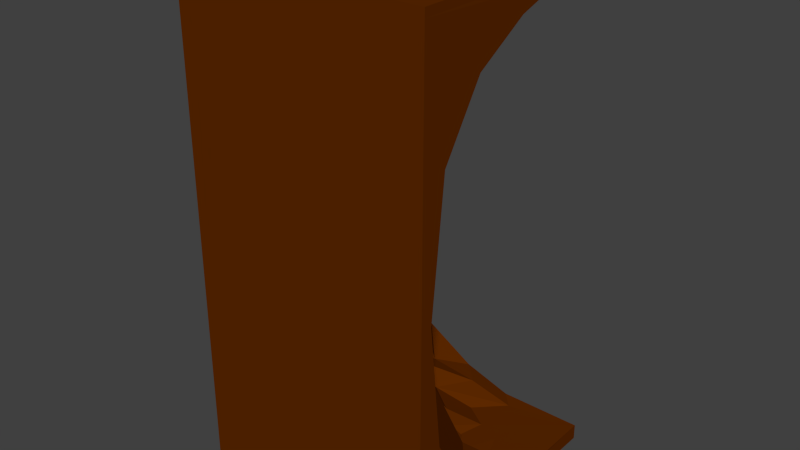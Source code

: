 # Source: cavernWallConcave.blend  (saved by Blender 2.71.0; exported with 4.5.12 LTS)
import bpy
from mathutils import Matrix  # noqa: F401  (used for matrix-valued properties, if any)

bpy.ops.wm.read_factory_settings(use_empty=True)
scene = bpy.context.scene
scene.name = 'Scene'

# ---- collections
col_collection_1 = bpy.data.collections.new('Collection 1'); scene.collection.children.link(col_collection_1)

# ---- materials (node trees are filled in below, after node groups)
mat_material = bpy.data.materials.new('Material')
mat_material.alpha_threshold = 0.0
mat_material.use_transparent_shadow = False
mat_material.diffuse_color = (0.1107, 0.02208, 0.0, 1.0)
mat_material.roughness = 0.5
mat_material.line_color = (0.0, 0.0, 0.0, 1.0)

# ---- material node trees

# ---- world
world_world = bpy.data.worlds.new('World'); scene.world = world_world
world_world.color = (0.05088, 0.05088, 0.05088)
world_world.use_sun_shadow = False
world_world.sun_shadow_jitter_overblur = 0.0
world_world.cycles.sampling_method = 'MANUAL'
world_world.cycles.sample_map_resolution = 256

# ---- meshes
me_cube_000 = bpy.data.meshes.new('Cube.000')
me_cube_000.from_pydata([(-1.999, 1.003, 2.0), (-1.431e-06, 1.006, 0.0004437), (-1.999, 1.003, 0.0004437), (-1.431e-06, 1.006, 2.0), (-0.09518, 1.006, 0.987), (-1.431e-06, 1.006, 1.0), (-0.2034, 1.006, 1.5), (-1.431e-06, 1.006, 1.5), (-0.5205, 1.006, 1.75), (-1.431e-06, 1.006, 1.75), (-0.9336, 1.006, 1.875), (-1.431e-06, 1.006, 1.875), (-1.323, 1.006, 1.938), (-1.431e-06, 1.006, 1.938), (-1.999, 1.003, 1.969), (-1.431e-06, 1.006, 1.969), (-0.2034, 1.006, 0.5004), (-1.431e-06, 1.006, 0.5004), (-0.5205, 1.006, 0.2504), (-1.431e-06, 1.006, 0.2504), (-0.9336, 1.006, 0.1254), (-1.431e-06, 1.006, 0.1254), (-1.323, 1.006, 0.06294), (-1.431e-06, 1.006, 0.06294), (-1.999, 1.003, 0.06294), (-1.431e-06, 1.006, 0.03169), (-1.999, -4.768e-07, 0.0004442), (-1.999, -4.768e-07, 2.0), (-1.999, 0.05014, 0.987), (-1.999, -4.768e-07, 1.0), (-1.999, 0.1043, 1.5), (-1.999, -4.768e-07, 1.5), (-1.999, 0.2628, 1.75), (-1.999, -4.768e-07, 1.75), (-1.999, 0.4694, 1.875), (-1.999, -4.768e-07, 1.875), (-1.999, 0.6639, 1.938), (-1.999, -4.768e-07, 1.938), (-1.999, -4.768e-07, 1.969), (-1.999, 0.1043, 0.5004), (-1.999, -4.768e-07, 0.5004), (-1.999, 0.2628, 0.2504), (-1.999, -4.768e-07, 0.2504), (-1.999, 0.4694, 0.1254), (-1.999, -4.768e-07, 0.1254), (-1.999, 0.6639, 0.06294), (-1.999, -4.768e-07, 0.06294), (-1.999, -4.768e-07, 0.03169), (-1.273, 0.6769, 0.06252), (-1.079, 0.5797, 0.125), (-0.8724, 0.4764, 0.25), (-0.7139, 0.3971, 0.5), (-0.6598, 0.3701, 0.8288), (-0.7139, 0.3971, 1.456), (-0.8724, 0.4764, 1.803), (-1.079, 0.5797, 1.875), (-1.273, 0.6769, 1.938), (-8.345e-07, 1.192e-07, 1.875), (-8.345e-07, 1.192e-07, 1.75), (-8.345e-07, 1.192e-07, 1.5), (-8.345e-07, 1.192e-07, 2.0), (-8.345e-07, 1.192e-07, 1.969), (-8.345e-07, 1.192e-07, 1.0), (-8.345e-07, 1.192e-07, 0.5004), (-8.345e-07, 1.192e-07, 0.2504), (-8.345e-07, 1.192e-07, 0.1254), (-8.345e-07, 1.192e-07, 0.06294), (-8.345e-07, 1.192e-07, 0.03169), (-8.345e-07, 1.192e-07, 1.938), (0.0, 0.0, 0.0004438), (-1.308, 0.8321, 0.06271), (-1.016, 0.7835, 0.1252), (-0.706, 0.7318, 0.2502), (-0.4682, 0.6922, 0.5002), (-0.3871, 0.6787, 0.9868), (-0.4682, 0.6922, 1.5), (-0.706, 0.7318, 1.659), (-1.016, 0.7835, 1.875), (-1.308, 0.8321, 1.938), (-1.659, 0.6083, 0.06133), (-1.562, 0.4624, 0.1238), (-1.459, 0.3075, 0.2488), (-1.379, 0.1886, 0.4988), (-1.352, 0.148, 1.036), (-1.379, 0.1886, 1.549), (-1.459, 0.3075, 1.716), (-1.562, 0.4624, 1.874), (-1.659, 0.6083, 1.936), (-1.003, -5.96e-08, 1.875), (-1.003, -5.96e-08, 1.75), (-1.003, -5.96e-08, 1.5), (-1.003, -5.96e-08, 2.0), (-1.003, -5.96e-08, 1.0), (-1.003, -5.96e-08, 0.5004), (-1.003, -5.96e-08, 0.2504), (-1.003, -5.96e-08, 0.1254), (-1.003, -5.96e-08, 0.06294), (-1.003, -5.96e-08, 1.938), (-1.003, -5.96e-08, 1.969), (-1.003, -5.96e-08, 0.03169), (-1.003, -5.96e-08, 0.0004441), (-1.192e-06, 0.506, 1.969), (-1.192e-06, 0.506, 0.03169), (-1.192e-06, 0.506, 0.0004438), (-1.192e-06, 0.506, 1.875), (-1.192e-06, 0.506, 1.75), (-1.192e-06, 0.506, 1.5), (-1.192e-06, 0.506, 2.0), (-1.192e-06, 0.506, 1.0), (-1.192e-06, 0.506, 0.5004), (-1.192e-06, 0.506, 0.2504), (-1.192e-06, 0.506, 0.1254), (-1.192e-06, 0.506, 0.06294), (-1.192e-06, 0.506, 1.938), (-1.473, 0.9425, 0.06298), (-1.133, 0.9182, 0.1255), (-0.7711, 0.8924, 0.294), (-0.4937, 0.8726, 0.5931), (-0.399, 0.8658, 0.8924), (-0.4937, 0.8726, 1.55), (-0.8993, 0.8924, 1.783), (-1.133, 0.9182, 1.875), (-1.473, 0.9425, 1.938), (-1.438, 0.8058, 0.06272), (-1.187, 0.7391, 0.1252), (-0.9217, 0.6683, 0.3168), (-0.7178, 0.614, 0.5753), (-0.6482, 0.5954, 1.048), (-0.7179, 0.6139, 1.516), (-0.9218, 0.6683, 1.75), (-1.187, 0.739, 1.875), (-1.438, 0.8057, 1.938), (-1.528, 0.7089, 0.06264), (-1.382, 0.5874, 0.1251), (-1.179, 0.4233, 0.3579), (-1.108, 0.3592, 0.4583), (-1.067, 0.3253, 0.9867), (-1.108, 0.3592, 1.561), (-1.227, 0.4583, 1.801), (-1.382, 0.5874, 1.875), (-1.528, 0.7089, 1.938), (-1.879, 0.72, 0.06173), (-1.831, 0.5498, 0.1242), (-1.779, 0.3691, 0.1688), (-1.739, 0.2304, 0.5773), (-1.726, 0.183, 0.905), (-1.739, 0.2304, 1.433), (-1.779, 0.3691, 1.749), (-1.831, 0.5498, 1.874), (-1.879, 0.72, 1.937), (-1.501, -3.576e-07, 1.875), (-1.501, -3.576e-07, 1.75), (-1.501, -3.576e-07, 1.5), (-1.501, -3.576e-07, 2.0), (-1.501, -3.576e-07, 1.0), (-1.501, -3.576e-07, 0.5004), (-1.501, -3.576e-07, 0.2504), (-1.501, -3.576e-07, 0.1254), (-1.501, -3.576e-07, 0.06294), (-1.501, -3.576e-07, 1.938), (-1.501, -3.576e-07, 1.969), (-1.501, -3.576e-07, 0.03169), (-1.501, -3.576e-07, 0.0004441), (-0.5059, 0.0, 1.875), (-0.5059, 0.0, 1.75), (-0.5059, 0.0, 1.5), (-0.5059, 0.0, 2.0), (-0.5059, 0.0, 1.0), (-0.5059, 0.0, 0.5004), (-0.5059, 0.0, 0.2504), (-0.5059, 0.0, 0.1254), (-0.5059, 0.0, 0.06294), (-0.5059, 0.0, 1.938), (-0.5059, 0.0, 1.969), (-0.5059, 0.0, 0.03169), (-0.5059, 0.0, 0.000444), (-1.55e-06, 0.2565, 1.969), (-1.55e-06, 0.2565, 0.03169), (-1.55e-06, 0.2565, 0.0004439), (-1.55e-06, 0.2565, 1.875), (-1.55e-06, 0.2565, 1.75), (-1.55e-06, 0.2565, 1.5), (-1.55e-06, 0.2565, 2.0), (-1.55e-06, 0.2565, 1.0), (-1.55e-06, 0.2565, 0.5004), (-1.55e-06, 0.2565, 0.2504), (-1.55e-06, 0.2565, 0.1254), (-1.55e-06, 0.2565, 0.06294), (-1.55e-06, 0.2565, 1.938), (-2.265e-06, 0.756, 1.969), (-2.265e-06, 0.756, 0.03169), (-2.265e-06, 0.756, 0.0004438), (-2.265e-06, 0.756, 1.875), (-2.265e-06, 0.756, 1.75), (-2.265e-06, 0.756, 1.5), (-2.265e-06, 0.756, 2.0), (-2.265e-06, 0.756, 1.0), (-2.265e-06, 0.756, 0.5004), (-2.265e-06, 0.756, 0.2504), (-2.265e-06, 0.756, 0.1254), (-2.265e-06, 0.756, 0.06294), (-2.265e-06, 0.756, 1.938)], [], [(159, 160, 38, 37), (150, 159, 37, 35), (151, 150, 35, 33), (152, 151, 33, 31), (154, 152, 31, 29), (160, 153, 27, 38), (155, 154, 29, 40), (156, 155, 40, 42), (157, 156, 42, 44), (158, 157, 44, 46), (161, 158, 46, 47), (43, 45, 46, 44), (41, 43, 44, 42), (39, 41, 42, 40), (28, 39, 40, 29), (28, 29, 31, 30), (30, 31, 33, 32), (32, 33, 35, 34), (34, 35, 37, 36), (142, 141, 45, 43), (143, 142, 43, 41), (144, 143, 41, 39), (145, 144, 39, 28), (162, 161, 47, 26), (146, 145, 28, 30), (147, 146, 30, 32), (148, 147, 32, 34), (149, 148, 34, 36), (0, 60, 182), (2, 26, 47, 24), (45, 24, 47, 46), (36, 37, 38, 14), (27, 0, 14, 38), (70, 24, 123), (14, 87, 149), (26, 2, 162), (124, 123, 48, 49), (125, 124, 49, 50), (126, 125, 50, 51), (127, 126, 51, 52), (128, 127, 52, 53), (129, 128, 53, 54), (130, 129, 54, 55), (131, 130, 55, 56), (188, 176, 61, 68), (179, 188, 68, 57), (180, 179, 57, 58), (181, 180, 58, 59), (183, 181, 59, 62), (176, 182, 60, 61), (184, 183, 62, 63), (185, 184, 63, 64), (186, 185, 64, 65), (187, 186, 65, 66), (177, 187, 66, 67), (178, 177, 67, 69), (56, 14, 131), (24, 79, 132), (60, 0, 166), (2, 103, 178), (115, 114, 70, 71), (116, 115, 71, 72), (117, 116, 72, 73), (118, 117, 73, 74), (119, 118, 74, 75), (120, 119, 75, 76), (121, 120, 76, 77), (122, 121, 77, 78), (133, 132, 79, 80), (134, 133, 80, 81), (135, 134, 81, 82), (136, 135, 82, 83), (137, 136, 83, 84), (138, 137, 84, 85), (139, 138, 85, 86), (140, 139, 86, 87), (172, 173, 98, 97), (163, 172, 97, 88), (164, 163, 88, 89), (165, 164, 89, 90), (167, 165, 90, 92), (173, 166, 91, 98), (168, 167, 92, 93), (169, 168, 93, 94), (170, 169, 94, 95), (171, 170, 95, 96), (174, 171, 96, 99), (175, 174, 99, 100), (201, 189, 101, 113), (192, 201, 113, 104), (193, 192, 104, 105), (194, 193, 105, 106), (196, 194, 106, 108), (189, 195, 107, 101), (197, 196, 108, 109), (198, 197, 109, 110), (199, 198, 110, 111), (200, 199, 111, 112), (190, 200, 112, 102), (191, 190, 102, 103), (2, 1, 191), (2, 69, 175), (87, 14, 140), (14, 12, 122), (3, 0, 195), (0, 27, 153), (24, 70, 114), (79, 24, 141), (20, 22, 114, 115), (18, 20, 115, 116), (16, 18, 116, 117), (4, 16, 117, 118), (6, 4, 118, 119), (8, 6, 119, 120), (10, 8, 120, 121), (12, 10, 121, 122), (71, 70, 123, 124), (72, 71, 124, 125), (73, 72, 125, 126), (74, 73, 126, 127), (75, 74, 127, 128), (76, 75, 128, 129), (77, 76, 129, 130), (78, 77, 130, 131), (49, 48, 132, 133), (50, 49, 133, 134), (51, 50, 134, 135), (52, 51, 135, 136), (53, 52, 136, 137), (54, 53, 137, 138), (55, 54, 138, 139), (56, 55, 139, 140), (80, 79, 141, 142), (81, 80, 142, 143), (82, 81, 143, 144), (83, 82, 144, 145), (84, 83, 145, 146), (85, 84, 146, 147), (86, 85, 147, 148), (87, 86, 148, 149), (24, 45, 141), (48, 24, 132), (22, 24, 114), (24, 48, 123), (14, 56, 140), (36, 14, 149), (78, 14, 122), (14, 78, 131), (97, 98, 160, 159), (88, 97, 159, 150), (89, 88, 150, 151), (90, 89, 151, 152), (92, 90, 152, 154), (98, 91, 153, 160), (93, 92, 154, 155), (94, 93, 155, 156), (95, 94, 156, 157), (96, 95, 157, 158), (99, 96, 158, 161), (100, 99, 161, 162), (68, 61, 173, 172), (57, 68, 172, 163), (58, 57, 163, 164), (59, 58, 164, 165), (62, 59, 165, 167), (61, 60, 166, 173), (63, 62, 167, 168), (64, 63, 168, 169), (65, 64, 169, 170), (66, 65, 170, 171), (67, 66, 171, 174), (69, 67, 174, 175), (113, 101, 176, 188), (104, 113, 188, 179), (105, 104, 179, 180), (106, 105, 180, 181), (108, 106, 181, 183), (101, 107, 182, 176), (109, 108, 183, 184), (110, 109, 184, 185), (111, 110, 185, 186), (112, 111, 186, 187), (102, 112, 187, 177), (103, 102, 177, 178), (13, 15, 189, 201), (11, 13, 201, 192), (9, 11, 192, 193), (7, 9, 193, 194), (5, 7, 194, 196), (15, 3, 195, 189), (17, 5, 196, 197), (19, 17, 197, 198), (21, 19, 198, 199), (23, 21, 199, 200), (25, 23, 200, 190), (1, 25, 190, 191), (107, 0, 182), (0, 107, 195), (91, 0, 153), (0, 91, 166), (2, 100, 162), (100, 2, 175), (69, 2, 178), (103, 2, 191), (2, 24, 25, 1), (22, 23, 25, 24), (20, 21, 23, 22), (18, 19, 21, 20), (16, 17, 19, 18), (4, 5, 17, 16), (4, 6, 7, 5), (6, 8, 9, 7), (8, 10, 11, 9), (10, 12, 13, 11), (12, 14, 15, 13), (3, 15, 14, 0)])
me_cube_000.materials.append(mat_material)
me_cube_000.use_remesh_preserve_volume = False
me_cube_000.use_remesh_preserve_attributes = False
me_cube_000.use_mirror_vertex_groups = False
me_cube_000.update()

# ---- objects
ob_cavernwallconcave = bpy.data.objects.new('cavernWallConcave', me_cube_000)

# ---- transforms, parenting, visibility, modifiers, constraints
ob_cavernwallconcave.location = (-9.0, -15.0, 0.0)
ob_cavernwallconcave.rotation_euler = (0.0, 0.0, -1.571)
ob_cavernwallconcave.scale = (1.5, 2.988, 3.0)
ob_cavernwallconcave.lineart.crease_threshold = 0.0

# ---- collection membership
col_collection_1.objects.link(ob_cavernwallconcave)

# ---- scene / render settings (as saved in the file)
scene.frame_start = 1; scene.frame_end = 250; scene.frame_set(250)
scene.render.engine = 'BLENDER_EEVEE_NEXT'
scene.render.resolution_percentage = 50
scene.render.dither_intensity = 0.0
scene.cycles.use_denoising = False
scene.cycles.samples = 10
scene.cycles.sampling_pattern = 'TABULATED_SOBOL'
scene.cycles.light_sampling_threshold = 0.0
scene.cycles.use_adaptive_sampling = False
scene.cycles.use_light_tree = False
scene.cycles.blur_glossy = 0.0
scene.cycles.volume_bounces = 1
scene.cycles.pixel_filter_type = 'GAUSSIAN'
scene.cycles.sample_clamp_indirect = 0.0
scene.view_settings.view_transform = 'Standard'
bpy.context.view_layer.update()

# ---- added for rendering (the .blend has no active camera and no usable light): camera, sun
cam_auto = bpy.data.cameras.new('AutoCamera')
cam_auto.lens = 50.0
cam_auto.sensor_width = 36.0
cam_auto.clip_end = 1000.0
ob_auto_camera = bpy.data.objects.new('AutoCamera', cam_auto)
scene.collection.objects.link(ob_auto_camera)
ob_auto_camera.location = (-0.69607, -21.6617, 8.44198)
ob_auto_camera.rotation_euler = (1.09748, -7.21219e-08, 0.694738)
scene.camera = ob_auto_camera
light_auto_sun = bpy.data.lights.new('AutoSun', 'SUN')
light_auto_sun.energy = 3.0
light_auto_sun.angle = 0.0523599
ob_auto_sun = bpy.data.objects.new('AutoSun', light_auto_sun)
scene.collection.objects.link(ob_auto_sun)
ob_auto_sun.rotation_euler = (0.872665, 0.174533, 0.523599)
bpy.context.view_layer.update()
